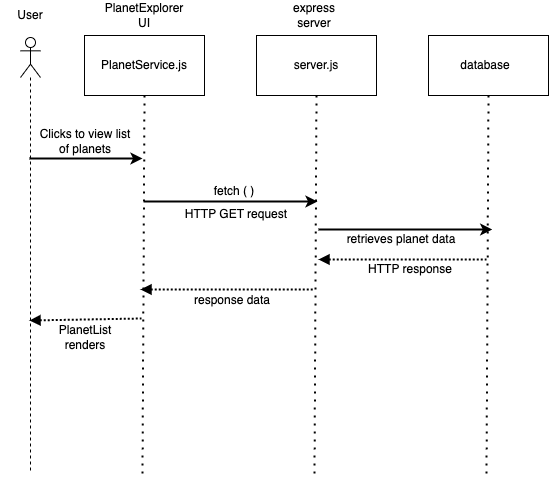

The diagram above was exported from draw.io. Its source (the exported page's mxGraphModel, read from the mxfile embedded in the PNG):
<mxGraphModel dx="946" dy="743" grid="0" gridSize="10" guides="1" tooltips="1" connect="1" arrows="1" fold="1" page="1" pageScale="1" pageWidth="827" pageHeight="1169" background="#ffffff" math="0" shadow="0">
  <root>
    <mxCell id="0" />
    <mxCell id="1" parent="0" />
    <mxCell id="3" value="" style="shape=umlLifeline;participant=umlActor;perimeter=lifelinePerimeter;whiteSpace=wrap;html=1;container=1;collapsible=0;recursiveResize=0;verticalAlign=top;spacingTop=36;outlineConnect=0;strokeColor=#000000;" parent="1" vertex="1">
      <mxGeometry x="41" y="79" width="20" height="433" as="geometry" />
    </mxCell>
    <mxCell id="6" value="" style="rounded=0;whiteSpace=wrap;html=1;fillColor=none;strokeColor=#000000;" parent="1" vertex="1">
      <mxGeometry x="105" y="77" width="120" height="60" as="geometry" />
    </mxCell>
    <mxCell id="7" value="" style="endArrow=none;dashed=1;html=1;dashPattern=1 3;strokeWidth=2;entryX=0.5;entryY=1;entryDx=0;entryDy=0;strokeColor=#000000;" parent="1" target="6" edge="1">
      <mxGeometry width="50" height="50" relative="1" as="geometry">
        <mxPoint x="163" y="515" as="sourcePoint" />
        <mxPoint x="183" y="272" as="targetPoint" />
      </mxGeometry>
    </mxCell>
    <mxCell id="9" value="&lt;font color=&quot;#050505&quot;&gt;server.js&lt;/font&gt;" style="rounded=0;whiteSpace=wrap;html=1;fillColor=none;strokeColor=#000000;" parent="1" vertex="1">
      <mxGeometry x="277" y="77" width="120" height="60" as="geometry" />
    </mxCell>
    <mxCell id="10" value="" style="endArrow=none;dashed=1;html=1;dashPattern=1 3;strokeWidth=2;entryX=0.5;entryY=1;entryDx=0;entryDy=0;strokeColor=#000000;" parent="1" target="9" edge="1">
      <mxGeometry width="50" height="50" relative="1" as="geometry">
        <mxPoint x="335" y="515" as="sourcePoint" />
        <mxPoint x="355" y="272" as="targetPoint" />
      </mxGeometry>
    </mxCell>
    <mxCell id="11" value="" style="rounded=0;whiteSpace=wrap;html=1;fillColor=none;strokeColor=#000000;" parent="1" vertex="1">
      <mxGeometry x="449" y="77" width="120" height="60" as="geometry" />
    </mxCell>
    <mxCell id="12" value="" style="endArrow=none;dashed=1;html=1;dashPattern=1 3;strokeWidth=2;entryX=0.5;entryY=1;entryDx=0;entryDy=0;strokeColor=#000000;" parent="1" target="11" edge="1">
      <mxGeometry width="50" height="50" relative="1" as="geometry">
        <mxPoint x="507" y="515" as="sourcePoint" />
        <mxPoint x="527" y="272" as="targetPoint" />
      </mxGeometry>
    </mxCell>
    <mxCell id="13" value="User" style="text;html=1;strokeColor=none;fillColor=none;align=center;verticalAlign=middle;whiteSpace=wrap;rounded=0;labelBackgroundColor=none;fontColor=none;" parent="1" vertex="1">
      <mxGeometry x="21" y="42" width="60" height="30" as="geometry" />
    </mxCell>
    <mxCell id="14" value="PlanetExplorer UI" style="text;html=1;strokeColor=none;fillColor=none;align=center;verticalAlign=middle;whiteSpace=wrap;rounded=0;labelBackgroundColor=none;fontColor=none;" parent="1" vertex="1">
      <mxGeometry x="135" y="42" width="60" height="30" as="geometry" />
    </mxCell>
    <mxCell id="15" value="express server" style="text;html=1;strokeColor=none;fillColor=none;align=center;verticalAlign=middle;whiteSpace=wrap;rounded=0;labelBackgroundColor=none;fontColor=none;" parent="1" vertex="1">
      <mxGeometry x="305" y="42" width="60" height="30" as="geometry" />
    </mxCell>
    <mxCell id="16" value="database" style="text;html=1;strokeColor=none;fillColor=none;align=center;verticalAlign=middle;whiteSpace=wrap;rounded=0;labelBackgroundColor=none;fontColor=none;" parent="1" vertex="1">
      <mxGeometry x="476" y="92" width="60" height="30" as="geometry" />
    </mxCell>
    <mxCell id="17" value="Clicks to view list of planets" style="text;html=1;strokeColor=none;fillColor=none;align=center;verticalAlign=middle;whiteSpace=wrap;rounded=0;labelBackgroundColor=none;fontColor=none;" parent="1" vertex="1">
      <mxGeometry x="54" y="168" width="104" height="30" as="geometry" />
    </mxCell>
    <mxCell id="18" value="" style="endArrow=classic;html=1;strokeWidth=2;strokeColor=#000000;fontColor=none;endFill=1;" parent="1" source="3" edge="1">
      <mxGeometry width="50" height="50" relative="1" as="geometry">
        <mxPoint x="318" y="331" as="sourcePoint" />
        <mxPoint x="163" y="200" as="targetPoint" />
      </mxGeometry>
    </mxCell>
    <mxCell id="19" value="PlanetService.js" style="text;html=1;strokeColor=none;fillColor=none;align=center;verticalAlign=middle;whiteSpace=wrap;rounded=0;labelBackgroundColor=none;fontColor=none;" parent="1" vertex="1">
      <mxGeometry x="135" y="92" width="60" height="30" as="geometry" />
    </mxCell>
    <mxCell id="20" value="fetch ( )" style="text;html=1;strokeColor=none;fillColor=none;align=center;verticalAlign=middle;whiteSpace=wrap;rounded=0;labelBackgroundColor=none;fontColor=none;" parent="1" vertex="1">
      <mxGeometry x="203" y="218" width="104" height="30" as="geometry" />
    </mxCell>
    <mxCell id="21" value="" style="endArrow=classic;html=1;strokeWidth=2;strokeColor=#000000;fontColor=none;endFill=1;" parent="1" edge="1">
      <mxGeometry width="50" height="50" relative="1" as="geometry">
        <mxPoint x="164.2499999999999" y="243" as="sourcePoint" />
        <mxPoint x="338" y="243" as="targetPoint" />
      </mxGeometry>
    </mxCell>
    <mxCell id="22" value="HTTP GET request" style="text;html=1;strokeColor=none;fillColor=none;align=center;verticalAlign=middle;whiteSpace=wrap;rounded=0;labelBackgroundColor=none;fontColor=none;" vertex="1" parent="1">
      <mxGeometry x="195" y="241" width="124" height="30" as="geometry" />
    </mxCell>
    <mxCell id="23" value="" style="endArrow=classic;html=1;strokeWidth=2;strokeColor=#000000;fontColor=none;endFill=1;" edge="1" parent="1">
      <mxGeometry width="50" height="50" relative="1" as="geometry">
        <mxPoint x="338.9999999999999" y="271" as="sourcePoint" />
        <mxPoint x="512.75" y="271" as="targetPoint" />
      </mxGeometry>
    </mxCell>
    <mxCell id="24" value="retrieves planet data" style="text;html=1;strokeColor=none;fillColor=none;align=center;verticalAlign=middle;whiteSpace=wrap;rounded=0;labelBackgroundColor=none;fontColor=none;" vertex="1" parent="1">
      <mxGeometry x="360" y="266" width="124" height="30" as="geometry" />
    </mxCell>
    <mxCell id="27" value="" style="endArrow=none;html=1;strokeWidth=2;strokeColor=#000000;fontColor=none;endFill=0;startArrow=block;startFill=1;dashed=1;dashPattern=1 1;" edge="1" parent="1">
      <mxGeometry width="50" height="50" relative="1" as="geometry">
        <mxPoint x="338.9999999999999" y="301" as="sourcePoint" />
        <mxPoint x="507" y="301" as="targetPoint" />
      </mxGeometry>
    </mxCell>
    <mxCell id="29" value="HTTP response" style="text;html=1;strokeColor=none;fillColor=none;align=center;verticalAlign=middle;whiteSpace=wrap;rounded=0;labelBackgroundColor=none;fontColor=none;dashed=1;" vertex="1" parent="1">
      <mxGeometry x="369" y="296" width="124" height="30" as="geometry" />
    </mxCell>
    <mxCell id="30" value="" style="endArrow=none;html=1;strokeWidth=2;strokeColor=#000000;fontColor=none;endFill=0;startArrow=block;startFill=1;dashed=1;dashPattern=1 1;" edge="1" parent="1">
      <mxGeometry width="50" height="50" relative="1" as="geometry">
        <mxPoint x="160.9999999999999" y="331" as="sourcePoint" />
        <mxPoint x="334.75" y="331" as="targetPoint" />
      </mxGeometry>
    </mxCell>
    <mxCell id="31" value="response data" style="text;html=1;strokeColor=none;fillColor=none;align=center;verticalAlign=middle;whiteSpace=wrap;rounded=0;labelBackgroundColor=none;fontColor=none;" vertex="1" parent="1">
      <mxGeometry x="191" y="327" width="124" height="29" as="geometry" />
    </mxCell>
    <mxCell id="32" value="" style="endArrow=none;html=1;strokeWidth=2;strokeColor=#000000;fontColor=none;endFill=0;startArrow=block;startFill=1;dashed=1;dashPattern=1 1;" edge="1" parent="1">
      <mxGeometry width="50" height="50" relative="1" as="geometry">
        <mxPoint x="50" y="362" as="sourcePoint" />
        <mxPoint x="162" y="360" as="targetPoint" />
      </mxGeometry>
    </mxCell>
    <mxCell id="33" value="PlanetList renders" style="text;html=1;strokeColor=none;fillColor=none;align=center;verticalAlign=middle;whiteSpace=wrap;rounded=0;labelBackgroundColor=none;fontColor=none;" vertex="1" parent="1">
      <mxGeometry x="64" y="364" width="84" height="29" as="geometry" />
    </mxCell>
  </root>
</mxGraphModel>